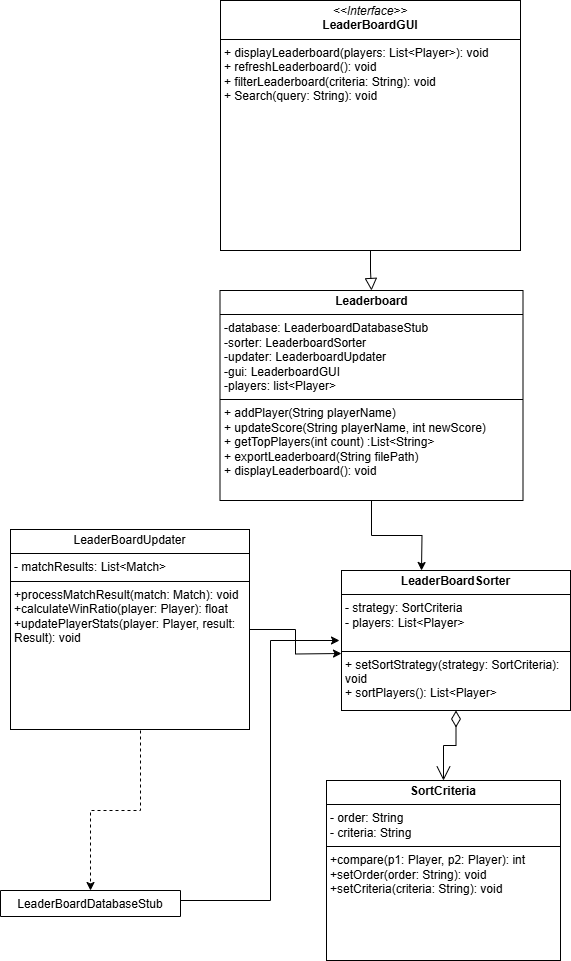

The diagram above was exported from draw.io. Its source (the exported page's mxGraphModel, read from the mxfile embedded in the PNG):
<mxGraphModel dx="1493" dy="1867" grid="1" gridSize="10" guides="1" tooltips="1" connect="1" arrows="1" fold="1" page="1" pageScale="1" pageWidth="827" pageHeight="1169" math="0" shadow="0">
  <root>
    <mxCell id="WIyWlLk6GJQsqaUBKTNV-0" />
    <mxCell id="WIyWlLk6GJQsqaUBKTNV-1" parent="WIyWlLk6GJQsqaUBKTNV-0" />
    <mxCell id="yXyXQ3UyT4PCsYC-Yxbj-22" style="edgeStyle=orthogonalEdgeStyle;rounded=0;orthogonalLoop=1;jettySize=auto;html=1;exitX=0.5;exitY=1;exitDx=0;exitDy=0;entryX=0.5;entryY=0;entryDx=0;entryDy=0;" parent="WIyWlLk6GJQsqaUBKTNV-1" source="yXyXQ3UyT4PCsYC-Yxbj-28" edge="1">
      <mxGeometry relative="1" as="geometry">
        <mxPoint x="407" y="138" as="sourcePoint" />
        <mxPoint x="521" y="240" as="targetPoint" />
      </mxGeometry>
    </mxCell>
    <mxCell id="yXyXQ3UyT4PCsYC-Yxbj-29" style="edgeStyle=orthogonalEdgeStyle;rounded=0;orthogonalLoop=1;jettySize=auto;html=1;exitX=1;exitY=0.5;exitDx=0;exitDy=0;entryX=0;entryY=0.5;entryDx=0;entryDy=0;" parent="WIyWlLk6GJQsqaUBKTNV-1" source="vudW4EOlkTTNmibRg7SV-8" edge="1">
      <mxGeometry relative="1" as="geometry">
        <mxPoint x="350" y="299.0000000000002" as="sourcePoint" />
        <mxPoint x="441" y="323" as="targetPoint" />
      </mxGeometry>
    </mxCell>
    <mxCell id="D0ZWgGi14Ch2gGG9SG05-0" style="edgeStyle=orthogonalEdgeStyle;rounded=0;orthogonalLoop=1;jettySize=auto;html=1;exitX=1;exitY=0.5;exitDx=0;exitDy=0;" parent="WIyWlLk6GJQsqaUBKTNV-1" source="yXyXQ3UyT4PCsYC-Yxbj-1" edge="1">
      <mxGeometry relative="1" as="geometry">
        <mxPoint x="439" y="310" as="targetPoint" />
        <Array as="points">
          <mxPoint x="280" y="570" />
          <mxPoint x="370" y="570" />
          <mxPoint x="370" y="310" />
        </Array>
      </mxGeometry>
    </mxCell>
    <mxCell id="yXyXQ3UyT4PCsYC-Yxbj-1" value="LeaderBoardDatabaseStub" style="swimlane;fontStyle=0;align=center;verticalAlign=top;childLayout=stackLayout;horizontal=1;startSize=26;horizontalStack=0;resizeParent=1;resizeLast=0;collapsible=1;marginBottom=0;rounded=0;shadow=0;strokeWidth=1;" parent="WIyWlLk6GJQsqaUBKTNV-1" vertex="1" collapsed="1">
      <mxGeometry x="100" y="560" width="180" height="26" as="geometry">
        <mxRectangle x="-80" y="160" width="160" height="138" as="alternateBounds" />
      </mxGeometry>
    </mxCell>
    <mxCell id="yXyXQ3UyT4PCsYC-Yxbj-17" value="" style="endArrow=block;endSize=10;endFill=0;shadow=0;strokeWidth=1;rounded=0;curved=0;edgeStyle=elbowEdgeStyle;elbow=vertical;entryX=0.5;entryY=0;entryDx=0;entryDy=0;exitX=0.5;exitY=1;exitDx=0;exitDy=0;" parent="WIyWlLk6GJQsqaUBKTNV-1" source="yXyXQ3UyT4PCsYC-Yxbj-27" target="yXyXQ3UyT4PCsYC-Yxbj-28" edge="1">
      <mxGeometry width="160" relative="1" as="geometry">
        <mxPoint x="407" y="-74" as="sourcePoint" />
        <mxPoint x="407" y="-2.2737367544323206e-13" as="targetPoint" />
      </mxGeometry>
    </mxCell>
    <mxCell id="yXyXQ3UyT4PCsYC-Yxbj-21" value="" style="html=1;labelBackgroundColor=#ffffff;startArrow=none;startFill=0;startSize=6;endArrow=classic;endFill=1;endSize=6;jettySize=auto;orthogonalLoop=1;strokeWidth=1;dashed=1;fontSize=14;rounded=0;entryX=0.5;entryY=0;entryDx=0;entryDy=0;" parent="WIyWlLk6GJQsqaUBKTNV-1" target="yXyXQ3UyT4PCsYC-Yxbj-1" edge="1">
      <mxGeometry width="60" height="60" relative="1" as="geometry">
        <mxPoint x="240" y="400" as="sourcePoint" />
        <mxPoint x="360" y="290" as="targetPoint" />
        <Array as="points">
          <mxPoint x="240" y="480" />
          <mxPoint x="190" y="480" />
        </Array>
      </mxGeometry>
    </mxCell>
    <mxCell id="yXyXQ3UyT4PCsYC-Yxbj-24" value="1" style="endArrow=open;html=1;endSize=12;startArrow=diamondThin;startSize=14;startFill=0;edgeStyle=orthogonalEdgeStyle;align=left;verticalAlign=bottom;rounded=0;entryX=0.5;entryY=0;entryDx=0;entryDy=0;exitX=0.5;exitY=1;exitDx=0;exitDy=0;" parent="WIyWlLk6GJQsqaUBKTNV-1" source="D0ZWgGi14Ch2gGG9SG05-5" target="D0ZWgGi14Ch2gGG9SG05-6" edge="1">
      <mxGeometry x="-1" y="3" relative="1" as="geometry">
        <mxPoint x="521" y="380" as="sourcePoint" />
        <mxPoint x="521" y="445" as="targetPoint" />
      </mxGeometry>
    </mxCell>
    <mxCell id="yXyXQ3UyT4PCsYC-Yxbj-27" value="&lt;p style=&quot;margin:0px;margin-top:4px;text-align:center;&quot;&gt;&lt;i&gt;&amp;lt;&amp;lt;Interface&amp;gt;&amp;gt;&lt;/i&gt;&lt;br&gt;&lt;b&gt;LeaderBoardGUI&lt;/b&gt;&lt;/p&gt;&lt;hr size=&quot;1&quot; style=&quot;border-style:solid;&quot;&gt;&lt;p style=&quot;margin:0px;margin-left:4px;&quot;&gt;+&amp;nbsp;&lt;span style=&quot;background-color: transparent; color: light-dark(rgb(0, 0, 0), rgb(255, 255, 255));&quot;&gt;displayLeaderboard(&lt;/span&gt;&lt;span style=&quot;background-color: transparent;&quot;&gt;players: List&amp;lt;Player&amp;gt;): void&lt;/span&gt;&lt;/p&gt;&lt;p style=&quot;margin:0px;margin-left:4px;&quot;&gt;&lt;span style=&quot;background-color: transparent; color: light-dark(rgb(0, 0, 0), rgb(255, 255, 255));&quot; class=&quot;hljs-bullet&quot;&gt;+&lt;/span&gt;&lt;span style=&quot;background-color: transparent; color: light-dark(rgb(0, 0, 0), rgb(255, 255, 255));&quot;&gt; refreshLeaderboard(): void&lt;/span&gt;&lt;/p&gt;&lt;p style=&quot;margin:0px;margin-left:4px;&quot;&gt;&lt;span style=&quot;background-color: transparent; color: light-dark(rgb(0, 0, 0), rgb(255, 255, 255));&quot;&gt;+ filterLeaderboard(&lt;/span&gt;&lt;span style=&quot;background-color: transparent;&quot;&gt;criteria: String): void&lt;/span&gt;&lt;/p&gt;&lt;p style=&quot;margin:0px;margin-left:4px;&quot;&gt;&lt;span style=&quot;background-color: transparent; color: light-dark(rgb(0, 0, 0), rgb(255, 255, 255));&quot;&gt;+&amp;nbsp;&lt;/span&gt;&lt;span style=&quot;background-color: transparent;&quot;&gt;Search(query: String): void&lt;/span&gt;&lt;/p&gt;" style="verticalAlign=top;align=left;overflow=fill;html=1;whiteSpace=wrap;" parent="WIyWlLk6GJQsqaUBKTNV-1" vertex="1">
      <mxGeometry x="320" y="-330" width="300" height="250" as="geometry" />
    </mxCell>
    <mxCell id="yXyXQ3UyT4PCsYC-Yxbj-28" value="&lt;p style=&quot;margin:0px;margin-top:4px;text-align:center;&quot;&gt;&lt;b&gt;Leaderboard&lt;/b&gt;&lt;/p&gt;&lt;hr size=&quot;1&quot; style=&quot;border-style:solid;&quot;&gt;&lt;p style=&quot;margin:0px;margin-left:4px;&quot;&gt;-database: LeaderboardDatabaseStub&lt;/p&gt;&lt;p style=&quot;margin:0px;margin-left:4px;&quot;&gt;-sorter: LeaderboardSorter&lt;/p&gt;&lt;p style=&quot;margin:0px;margin-left:4px;&quot;&gt;-updater: LeaderboardUpdater&lt;/p&gt;&lt;p style=&quot;margin:0px;margin-left:4px;&quot;&gt;&lt;span style=&quot;background-color: transparent;&quot;&gt;-gui: LeaderboardGUI&lt;/span&gt;&amp;nbsp;&lt;/p&gt;&lt;p style=&quot;margin:0px;margin-left:4px;&quot;&gt;-players: list&amp;lt;Player&amp;gt;&lt;/p&gt;&lt;hr size=&quot;1&quot; style=&quot;border-style:solid;&quot;&gt;&lt;p style=&quot;margin:0px;margin-left:4px;&quot;&gt;+ addPlayer(String playerName)&lt;/p&gt;&lt;p style=&quot;margin:0px;margin-left:4px;&quot;&gt;+ updateScore(String playerName, int newScore)&amp;nbsp;&lt;/p&gt;&lt;p style=&quot;margin:0px;margin-left:4px;&quot;&gt;+&amp;nbsp;getTopPlayers(int count) :List&amp;lt;String&amp;gt;&amp;nbsp;&lt;/p&gt;&lt;p style=&quot;margin:0px;margin-left:4px;&quot;&gt;+&amp;nbsp;exportLeaderboard(String filePath)&lt;/p&gt;&lt;p style=&quot;margin:0px;margin-left:4px;&quot;&gt;&lt;span class=&quot;hljs-bullet&quot;&gt;+&lt;/span&gt; displayLeaderboard(): void&lt;/p&gt;&lt;p style=&quot;margin: 0px 0px 0px 4px;&quot;&gt;&lt;br&gt;&lt;/p&gt;" style="verticalAlign=top;align=left;overflow=fill;html=1;whiteSpace=wrap;" parent="WIyWlLk6GJQsqaUBKTNV-1" vertex="1">
      <mxGeometry x="319.5" y="-40" width="303" height="210" as="geometry" />
    </mxCell>
    <mxCell id="vudW4EOlkTTNmibRg7SV-8" value="&lt;p style=&quot;margin:0px;margin-top:4px;text-align:center;&quot;&gt;&lt;span style=&quot;text-wrap-mode: nowrap;&quot;&gt;LeaderBoardUpdater&lt;/span&gt;&lt;/p&gt;&lt;hr size=&quot;1&quot; style=&quot;border-style:solid;&quot;&gt;&lt;p style=&quot;margin:0px;margin-left:4px;&quot;&gt;- matchResults: List&amp;lt;Match&amp;gt;&lt;/p&gt;&lt;hr size=&quot;1&quot; style=&quot;border-style:solid;&quot;&gt;&lt;p style=&quot;margin:0px;margin-left:4px;&quot;&gt;+processMatchResult(match: Match): void&lt;/p&gt;&lt;p style=&quot;margin:0px;margin-left:4px;&quot;&gt;+calculateWinRatio(player: Player): float&lt;/p&gt;&lt;p style=&quot;margin:0px;margin-left:4px;&quot;&gt;+updatePlayerStats(player: Player, result: Result): void&lt;/p&gt;&lt;p style=&quot;margin:0px;margin-left:4px;&quot;&gt;&lt;br&gt;&lt;/p&gt;" style="verticalAlign=top;align=left;overflow=fill;html=1;whiteSpace=wrap;" parent="WIyWlLk6GJQsqaUBKTNV-1" vertex="1">
      <mxGeometry x="110" y="199" width="239" height="200" as="geometry" />
    </mxCell>
    <mxCell id="D0ZWgGi14Ch2gGG9SG05-5" value="&lt;p style=&quot;margin:0px;margin-top:4px;text-align:center;&quot;&gt;&lt;b&gt;LeaderBoardSorter&lt;/b&gt;&lt;/p&gt;&lt;hr size=&quot;1&quot; style=&quot;border-style:solid;&quot;&gt;&lt;p style=&quot;margin:0px;margin-left:4px;&quot;&gt;- strategy: SortCriteria&lt;/p&gt;&lt;p style=&quot;margin:0px;margin-left:4px;&quot;&gt;- players: List&amp;lt;Player&amp;gt;&lt;/p&gt;&lt;p style=&quot;margin:0px;margin-left:4px;&quot;&gt;&lt;br&gt;&lt;/p&gt;&lt;hr size=&quot;1&quot; style=&quot;border-style:solid;&quot;&gt;&lt;p style=&quot;margin:0px;margin-left:4px;&quot;&gt;+ setSortStrategy(strategy: SortCriteria): void&lt;/p&gt;&lt;p style=&quot;margin:0px;margin-left:4px;&quot;&gt;+ sortPlayers(): List&amp;lt;Player&amp;gt;&lt;/p&gt;&lt;p style=&quot;margin:0px;margin-left:4px;&quot;&gt;&lt;br&gt;&lt;/p&gt;&lt;p style=&quot;margin:0px;margin-left:4px;&quot;&gt;&lt;br&gt;&lt;/p&gt;&lt;p style=&quot;margin:0px;margin-left:4px;&quot;&gt;&amp;nbsp;&lt;/p&gt;" style="verticalAlign=top;align=left;overflow=fill;html=1;whiteSpace=wrap;" parent="WIyWlLk6GJQsqaUBKTNV-1" vertex="1">
      <mxGeometry x="441" y="240" width="229" height="140" as="geometry" />
    </mxCell>
    <mxCell id="D0ZWgGi14Ch2gGG9SG05-6" value="&lt;p style=&quot;margin:0px;margin-top:4px;text-align:center;&quot;&gt;&lt;b&gt;SortCriteria&lt;/b&gt;&lt;/p&gt;&lt;hr size=&quot;1&quot; style=&quot;border-style:solid;&quot;&gt;&lt;p style=&quot;margin:0px;margin-left:4px;&quot;&gt;- order: String&lt;/p&gt;&lt;p style=&quot;margin:0px;margin-left:4px;&quot;&gt;- criteria: String&lt;/p&gt;&lt;hr size=&quot;1&quot; style=&quot;border-style:solid;&quot;&gt;&lt;p style=&quot;margin:0px;margin-left:4px;&quot;&gt;+&lt;span style=&quot;background-color: transparent;&quot;&gt;compare(p1: Player, p2: Player): int&amp;nbsp;&lt;/span&gt;&lt;/p&gt;&lt;p style=&quot;margin:0px;margin-left:4px;&quot;&gt;+setOrder(order: String): void&lt;/p&gt;&lt;p style=&quot;margin:0px;margin-left:4px;&quot;&gt;+setCriteria(criteria: String): void&lt;/p&gt;" style="verticalAlign=top;align=left;overflow=fill;html=1;whiteSpace=wrap;" parent="WIyWlLk6GJQsqaUBKTNV-1" vertex="1">
      <mxGeometry x="426" y="450" width="234" height="180" as="geometry" />
    </mxCell>
  </root>
</mxGraphModel>